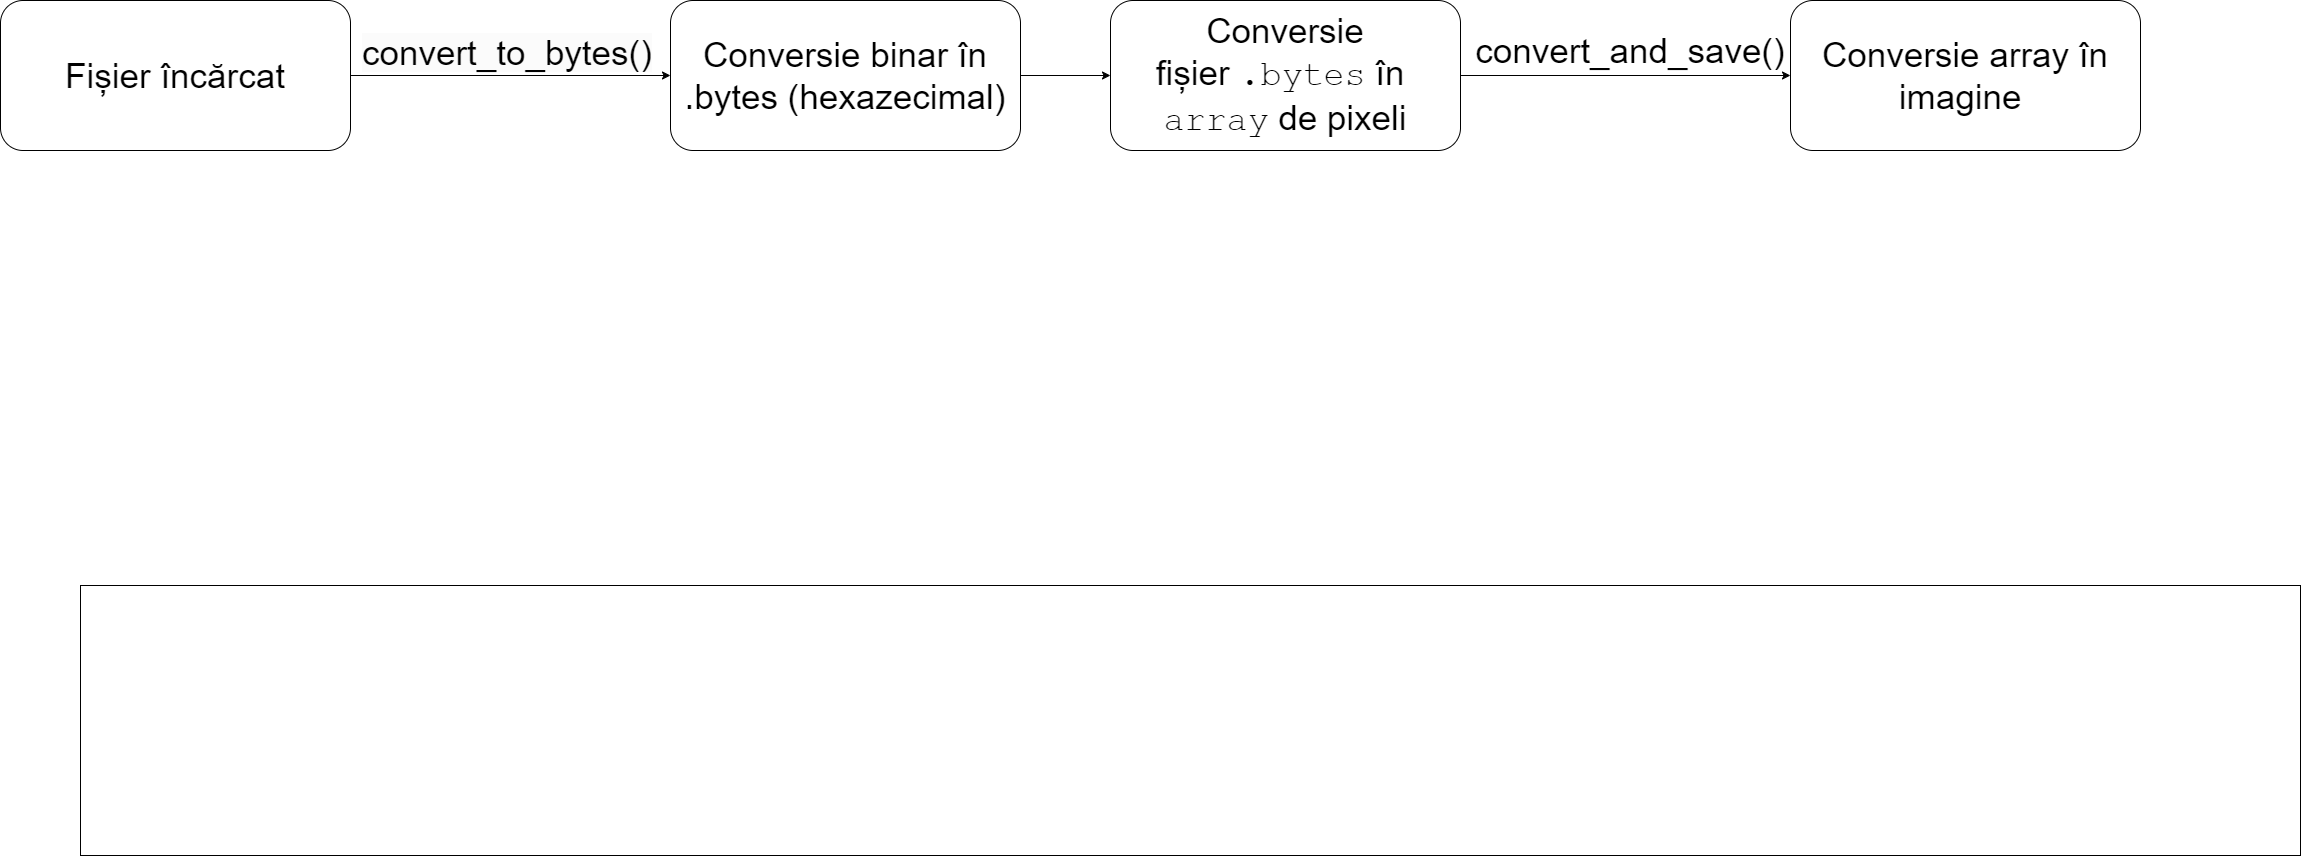

The diagram above was exported from draw.io. Its source (the exported page's mxGraphModel, read from the mxfile embedded in the PNG):
<mxGraphModel dx="3160" dy="1398" grid="1" gridSize="10" guides="1" tooltips="1" connect="1" arrows="1" fold="1" page="1" pageScale="1" pageWidth="827" pageHeight="1169" math="0" shadow="0">
  <root>
    <mxCell id="0" />
    <mxCell id="1" parent="0" />
    <mxCell id="FSYm2LaGMuL27qVGOOie-42" value="&lt;font&gt;convert_and_save()&lt;/font&gt;" style="text;html=1;align=center;verticalAlign=middle;whiteSpace=wrap;rounded=0;fontSize=35;movable=1;resizable=1;rotatable=1;deletable=1;editable=1;locked=0;connectable=1;" vertex="1" parent="1">
      <mxGeometry x="1470" y="140" width="60" height="30" as="geometry" />
    </mxCell>
    <mxCell id="FSYm2LaGMuL27qVGOOie-63" value="" style="rounded=0;whiteSpace=wrap;html=1;" vertex="1" parent="1">
      <mxGeometry x="-50" y="690" width="2220" height="270" as="geometry" />
    </mxCell>
    <mxCell id="FSYm2LaGMuL27qVGOOie-57" style="edgeStyle=orthogonalEdgeStyle;rounded=0;orthogonalLoop=1;jettySize=auto;html=1;exitX=1;exitY=0.5;exitDx=0;exitDy=0;entryX=0;entryY=0.5;entryDx=0;entryDy=0;fontSize=35;movable=0;resizable=0;rotatable=0;deletable=0;editable=0;locked=1;connectable=0;" edge="1" parent="1" source="FSYm2LaGMuL27qVGOOie-50" target="FSYm2LaGMuL27qVGOOie-53">
      <mxGeometry relative="1" as="geometry" />
    </mxCell>
    <mxCell id="FSYm2LaGMuL27qVGOOie-50" value="Conversie fișier&amp;nbsp;&lt;code data-end=&quot;1301&quot; data-start=&quot;1293&quot;&gt;.bytes&lt;/code&gt;&amp;nbsp;în&amp;nbsp;&lt;div&gt;&lt;code data-end=&quot;1317&quot; data-start=&quot;1310&quot;&gt;array&lt;/code&gt;&amp;nbsp;de pixeli&lt;/div&gt;" style="rounded=1;whiteSpace=wrap;html=1;fontSize=35;verticalAlign=middle;movable=1;resizable=1;rotatable=1;deletable=1;editable=1;locked=0;connectable=1;" vertex="1" parent="1">
      <mxGeometry x="980" y="105" width="350" height="150" as="geometry" />
    </mxCell>
    <mxCell id="FSYm2LaGMuL27qVGOOie-53" value="Conversie array în imagine&amp;nbsp;" style="rounded=1;whiteSpace=wrap;html=1;fontSize=35;verticalAlign=middle;movable=0;resizable=0;rotatable=0;deletable=0;editable=0;locked=1;connectable=0;" vertex="1" parent="1">
      <mxGeometry x="1660" y="105" width="350" height="150" as="geometry" />
    </mxCell>
    <mxCell id="FSYm2LaGMuL27qVGOOie-56" value="&lt;span style=&quot;color: rgb(0, 0, 0); font-family: Helvetica; font-style: normal; font-variant-ligatures: normal; font-variant-caps: normal; font-weight: 400; letter-spacing: normal; orphans: 2; text-align: center; text-indent: 0px; text-transform: none; widows: 2; word-spacing: 0px; -webkit-text-stroke-width: 0px; white-space: normal; background-color: rgb(251, 251, 251); text-decoration-thickness: initial; text-decoration-style: initial; text-decoration-color: initial; float: none; display: inline !important;&quot;&gt;convert_to_bytes()&lt;/span&gt;" style="text;whiteSpace=wrap;html=1;fontSize=35;movable=1;resizable=1;rotatable=1;deletable=1;editable=1;locked=0;connectable=1;" vertex="1" parent="1">
      <mxGeometry x="230" y="130" width="300" height="70" as="geometry" />
    </mxCell>
    <mxCell id="FSYm2LaGMuL27qVGOOie-65" style="edgeStyle=orthogonalEdgeStyle;rounded=0;orthogonalLoop=1;jettySize=auto;html=1;exitX=1;exitY=0.5;exitDx=0;exitDy=0;entryX=0;entryY=0.5;entryDx=0;entryDy=0;" edge="1" parent="1" source="FSYm2LaGMuL27qVGOOie-64" target="FSYm2LaGMuL27qVGOOie-50">
      <mxGeometry relative="1" as="geometry" />
    </mxCell>
    <mxCell id="FSYm2LaGMuL27qVGOOie-64" value="Conversie binar în .bytes (hexazecimal)" style="rounded=1;whiteSpace=wrap;html=1;fontSize=35;verticalAlign=middle;movable=1;resizable=1;rotatable=1;deletable=1;editable=1;locked=0;connectable=1;" vertex="1" parent="1">
      <mxGeometry x="540" y="105" width="350" height="150" as="geometry" />
    </mxCell>
    <mxCell id="FSYm2LaGMuL27qVGOOie-67" style="edgeStyle=orthogonalEdgeStyle;rounded=0;orthogonalLoop=1;jettySize=auto;html=1;exitX=1;exitY=0.5;exitDx=0;exitDy=0;entryX=0;entryY=0.5;entryDx=0;entryDy=0;" edge="1" parent="1" source="FSYm2LaGMuL27qVGOOie-66" target="FSYm2LaGMuL27qVGOOie-64">
      <mxGeometry relative="1" as="geometry" />
    </mxCell>
    <mxCell id="FSYm2LaGMuL27qVGOOie-66" value="Fișier încărcat" style="rounded=1;whiteSpace=wrap;html=1;fontSize=35;verticalAlign=middle;movable=1;resizable=1;rotatable=1;deletable=1;editable=1;locked=0;connectable=1;" vertex="1" parent="1">
      <mxGeometry x="-130" y="105" width="350" height="150" as="geometry" />
    </mxCell>
  </root>
</mxGraphModel>